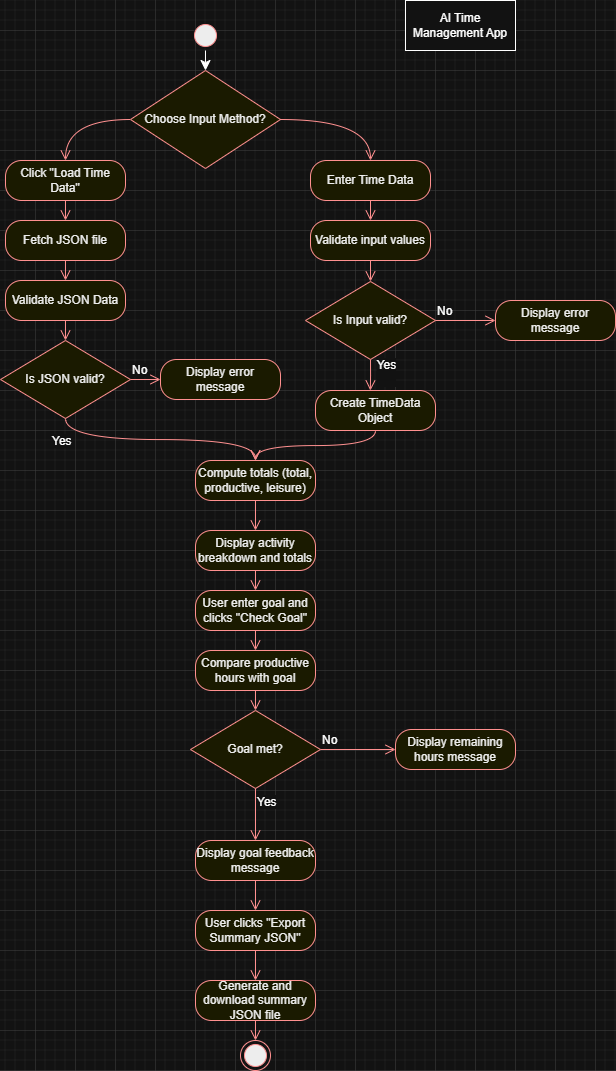

The diagram above was exported from draw.io. Its source (the exported page's mxGraphModel, read from the mxfile embedded in the PNG):
<mxGraphModel dx="1356" dy="736" grid="1" gridSize="10" guides="1" tooltips="1" connect="1" arrows="1" fold="1" page="1" pageScale="1" pageWidth="850" pageHeight="1100" math="0" shadow="0">
  <root>
    <mxCell id="YSaEhPBa2TyCR6cIYe7z-0" />
    <mxCell id="YSaEhPBa2TyCR6cIYe7z-1" parent="YSaEhPBa2TyCR6cIYe7z-0" />
    <mxCell id="YSaEhPBa2TyCR6cIYe7z-7" parent="YSaEhPBa2TyCR6cIYe7z-1" style="html=1;whiteSpace=wrap;" value="AI Time Management App" vertex="1">
      <mxGeometry height="50" width="110" x="450" y="10" as="geometry" />
    </mxCell>
    <mxCell id="Ck78irQzjCaaBNP7TvjL-23" edge="1" parent="YSaEhPBa2TyCR6cIYe7z-1" source="8YZ79wsgBjtnXtFPDa3f-1" style="edgeStyle=none;curved=1;rounded=0;orthogonalLoop=1;jettySize=auto;html=1;entryX=0.5;entryY=0;entryDx=0;entryDy=0;fontSize=12;startSize=8;endSize=8;" target="Ck78irQzjCaaBNP7TvjL-1">
      <mxGeometry relative="1" as="geometry" />
    </mxCell>
    <mxCell id="8YZ79wsgBjtnXtFPDa3f-1" parent="YSaEhPBa2TyCR6cIYe7z-1" style="ellipse;html=1;shape=startState;fillColor=#000000;strokeColor=#ff0000;" value="" vertex="1">
      <mxGeometry height="30" width="30" x="235" y="30" as="geometry" />
    </mxCell>
    <mxCell id="8YZ79wsgBjtnXtFPDa3f-2" edge="1" parent="YSaEhPBa2TyCR6cIYe7z-1" source="Ck78irQzjCaaBNP7TvjL-1" style="edgeStyle=orthogonalEdgeStyle;html=1;verticalAlign=bottom;endArrow=open;endSize=8;strokeColor=#ff0000;rounded=0;fontSize=12;curved=1;entryX=0.5;entryY=0;entryDx=0;entryDy=0;exitX=0;exitY=0.5;exitDx=0;exitDy=0;" target="8YZ79wsgBjtnXtFPDa3f-30" value="">
      <mxGeometry relative="1" as="geometry">
        <mxPoint x="110" y="200" as="targetPoint" />
      </mxGeometry>
    </mxCell>
    <mxCell id="8YZ79wsgBjtnXtFPDa3f-30" parent="YSaEhPBa2TyCR6cIYe7z-1" style="rounded=1;whiteSpace=wrap;html=1;arcSize=40;fontColor=#000000;fillColor=#ffffc0;strokeColor=#ff0000;" value="Click &quot;Load Time Data&quot;" vertex="1">
      <mxGeometry height="40" width="120" x="50" y="170" as="geometry" />
    </mxCell>
    <mxCell id="8YZ79wsgBjtnXtFPDa3f-31" edge="1" parent="YSaEhPBa2TyCR6cIYe7z-1" source="8YZ79wsgBjtnXtFPDa3f-30" style="edgeStyle=orthogonalEdgeStyle;html=1;verticalAlign=bottom;endArrow=open;endSize=8;strokeColor=#ff0000;rounded=0;fontSize=12;curved=1;entryX=0.5;entryY=0;entryDx=0;entryDy=0;" target="8YZ79wsgBjtnXtFPDa3f-39" value="">
      <mxGeometry relative="1" as="geometry">
        <mxPoint x="135" y="240" as="targetPoint" />
      </mxGeometry>
    </mxCell>
    <mxCell id="8YZ79wsgBjtnXtFPDa3f-39" parent="YSaEhPBa2TyCR6cIYe7z-1" style="rounded=1;whiteSpace=wrap;html=1;arcSize=40;fontColor=#000000;fillColor=#ffffc0;strokeColor=#ff0000;" value="Fetch JSON file" vertex="1">
      <mxGeometry height="40" width="120" x="50" y="230" as="geometry" />
    </mxCell>
    <mxCell id="8YZ79wsgBjtnXtFPDa3f-40" edge="1" parent="YSaEhPBa2TyCR6cIYe7z-1" source="8YZ79wsgBjtnXtFPDa3f-39" style="edgeStyle=orthogonalEdgeStyle;html=1;verticalAlign=bottom;endArrow=open;endSize=8;strokeColor=#ff0000;rounded=0;fontSize=12;curved=1;entryX=0.5;entryY=0;entryDx=0;entryDy=0;" target="8YZ79wsgBjtnXtFPDa3f-41" value="">
      <mxGeometry relative="1" as="geometry">
        <mxPoint x="110" y="400" as="targetPoint" />
      </mxGeometry>
    </mxCell>
    <mxCell id="8YZ79wsgBjtnXtFPDa3f-41" parent="YSaEhPBa2TyCR6cIYe7z-1" style="rounded=1;whiteSpace=wrap;html=1;arcSize=40;fontColor=#000000;fillColor=#ffffc0;strokeColor=#ff0000;" value="Validate JSON Data" vertex="1">
      <mxGeometry height="40" width="120" x="50" y="290" as="geometry" />
    </mxCell>
    <mxCell id="8YZ79wsgBjtnXtFPDa3f-42" edge="1" parent="YSaEhPBa2TyCR6cIYe7z-1" source="8YZ79wsgBjtnXtFPDa3f-41" style="edgeStyle=orthogonalEdgeStyle;html=1;verticalAlign=bottom;endArrow=open;endSize=8;strokeColor=#ff0000;rounded=0;fontSize=12;curved=1;entryX=0.5;entryY=0;entryDx=0;entryDy=0;" target="8YZ79wsgBjtnXtFPDa3f-49" value="">
      <mxGeometry relative="1" as="geometry">
        <mxPoint x="110" y="500" as="targetPoint" />
      </mxGeometry>
    </mxCell>
    <mxCell id="8YZ79wsgBjtnXtFPDa3f-49" parent="YSaEhPBa2TyCR6cIYe7z-1" style="rhombus;whiteSpace=wrap;html=1;fontColor=#000000;fillColor=#ffffc0;strokeColor=#ff0000;" value="Is JSON valid?" vertex="1">
      <mxGeometry height="78" width="130" x="45" y="350" as="geometry" />
    </mxCell>
    <mxCell id="8YZ79wsgBjtnXtFPDa3f-50" edge="1" parent="YSaEhPBa2TyCR6cIYe7z-1" source="8YZ79wsgBjtnXtFPDa3f-49" style="edgeStyle=orthogonalEdgeStyle;html=1;align=left;verticalAlign=bottom;endArrow=open;endSize=8;strokeColor=#ff0000;rounded=0;fontSize=12;curved=1;entryX=0;entryY=0.5;entryDx=0;entryDy=0;" target="8YZ79wsgBjtnXtFPDa3f-52" value="No">
      <mxGeometry relative="1" x="-1" as="geometry">
        <mxPoint x="250" y="521" as="targetPoint" />
      </mxGeometry>
    </mxCell>
    <mxCell id="8YZ79wsgBjtnXtFPDa3f-52" parent="YSaEhPBa2TyCR6cIYe7z-1" style="rounded=1;whiteSpace=wrap;html=1;arcSize=40;fontColor=#000000;fillColor=#ffffc0;strokeColor=#ff0000;" value="Display error message" vertex="1">
      <mxGeometry height="40" width="120" x="205" y="369" as="geometry" />
    </mxCell>
    <mxCell id="8YZ79wsgBjtnXtFPDa3f-53" parent="YSaEhPBa2TyCR6cIYe7z-1" style="rounded=1;whiteSpace=wrap;html=1;arcSize=40;fontColor=#000000;fillColor=#ffffc0;strokeColor=#ff0000;" value="Compute totals (total, productive, leisure)" vertex="1">
      <mxGeometry height="40" width="120" x="240" y="470" as="geometry" />
    </mxCell>
    <mxCell id="8YZ79wsgBjtnXtFPDa3f-54" edge="1" parent="YSaEhPBa2TyCR6cIYe7z-1" source="8YZ79wsgBjtnXtFPDa3f-53" style="edgeStyle=orthogonalEdgeStyle;html=1;verticalAlign=bottom;endArrow=open;endSize=8;strokeColor=#ff0000;rounded=0;fontSize=12;curved=1;entryX=0.5;entryY=0;entryDx=0;entryDy=0;" target="8YZ79wsgBjtnXtFPDa3f-55" value="">
      <mxGeometry relative="1" as="geometry">
        <mxPoint x="300" y="690" as="targetPoint" />
      </mxGeometry>
    </mxCell>
    <mxCell id="8YZ79wsgBjtnXtFPDa3f-55" parent="YSaEhPBa2TyCR6cIYe7z-1" style="rounded=1;whiteSpace=wrap;html=1;arcSize=40;fontColor=#000000;fillColor=#ffffc0;strokeColor=#ff0000;" value="Display activity breakdown and totals" vertex="1">
      <mxGeometry height="40" width="120" x="240" y="540" as="geometry" />
    </mxCell>
    <mxCell id="8YZ79wsgBjtnXtFPDa3f-56" edge="1" parent="YSaEhPBa2TyCR6cIYe7z-1" source="8YZ79wsgBjtnXtFPDa3f-55" style="edgeStyle=orthogonalEdgeStyle;html=1;verticalAlign=bottom;endArrow=open;endSize=8;strokeColor=#ff0000;rounded=0;fontSize=12;curved=1;entryX=0.5;entryY=0;entryDx=0;entryDy=0;" target="8YZ79wsgBjtnXtFPDa3f-57" value="">
      <mxGeometry relative="1" as="geometry">
        <mxPoint x="300" y="790" as="targetPoint" />
      </mxGeometry>
    </mxCell>
    <mxCell id="8YZ79wsgBjtnXtFPDa3f-57" parent="YSaEhPBa2TyCR6cIYe7z-1" style="rounded=1;whiteSpace=wrap;html=1;arcSize=40;fontColor=#000000;fillColor=#ffffc0;strokeColor=#ff0000;" value="User enter goal and clicks &quot;Check Goal&quot;" vertex="1">
      <mxGeometry height="40" width="120" x="240" y="600" as="geometry" />
    </mxCell>
    <mxCell id="8YZ79wsgBjtnXtFPDa3f-58" edge="1" parent="YSaEhPBa2TyCR6cIYe7z-1" source="8YZ79wsgBjtnXtFPDa3f-57" style="edgeStyle=orthogonalEdgeStyle;html=1;verticalAlign=bottom;endArrow=open;endSize=8;strokeColor=#ff0000;rounded=0;fontSize=12;curved=1;entryX=0.5;entryY=0;entryDx=0;entryDy=0;" target="8YZ79wsgBjtnXtFPDa3f-59" value="">
      <mxGeometry relative="1" as="geometry">
        <mxPoint x="300" y="890" as="targetPoint" />
      </mxGeometry>
    </mxCell>
    <mxCell id="8YZ79wsgBjtnXtFPDa3f-59" parent="YSaEhPBa2TyCR6cIYe7z-1" style="rounded=1;whiteSpace=wrap;html=1;arcSize=40;fontColor=#000000;fillColor=#ffffc0;strokeColor=#ff0000;" value="Compare productive hours with goal" vertex="1">
      <mxGeometry height="40" width="120" x="240" y="660" as="geometry" />
    </mxCell>
    <mxCell id="8YZ79wsgBjtnXtFPDa3f-60" edge="1" parent="YSaEhPBa2TyCR6cIYe7z-1" source="8YZ79wsgBjtnXtFPDa3f-59" style="edgeStyle=orthogonalEdgeStyle;html=1;verticalAlign=bottom;endArrow=open;endSize=8;strokeColor=#ff0000;rounded=0;fontSize=12;curved=1;entryX=0.5;entryY=0;entryDx=0;entryDy=0;" target="8YZ79wsgBjtnXtFPDa3f-63" value="">
      <mxGeometry relative="1" as="geometry">
        <mxPoint x="300" y="990" as="targetPoint" />
      </mxGeometry>
    </mxCell>
    <mxCell id="8YZ79wsgBjtnXtFPDa3f-63" parent="YSaEhPBa2TyCR6cIYe7z-1" style="rhombus;whiteSpace=wrap;html=1;fontColor=#000000;fillColor=#ffffc0;strokeColor=#ff0000;" value="Goal met?" vertex="1">
      <mxGeometry height="78" width="130" x="235" y="720" as="geometry" />
    </mxCell>
    <mxCell id="8YZ79wsgBjtnXtFPDa3f-64" edge="1" parent="YSaEhPBa2TyCR6cIYe7z-1" source="8YZ79wsgBjtnXtFPDa3f-63" style="edgeStyle=orthogonalEdgeStyle;html=1;align=left;verticalAlign=bottom;endArrow=open;endSize=8;strokeColor=#ff0000;rounded=0;fontSize=12;curved=1;entryX=0;entryY=0.5;entryDx=0;entryDy=0;" target="8YZ79wsgBjtnXtFPDa3f-66" value="No">
      <mxGeometry relative="1" x="-1" as="geometry">
        <mxPoint x="440" y="1029" as="targetPoint" />
      </mxGeometry>
    </mxCell>
    <mxCell id="8YZ79wsgBjtnXtFPDa3f-65" edge="1" parent="YSaEhPBa2TyCR6cIYe7z-1" source="8YZ79wsgBjtnXtFPDa3f-63" style="edgeStyle=orthogonalEdgeStyle;html=1;align=left;verticalAlign=top;endArrow=open;endSize=8;strokeColor=#ff0000;rounded=0;fontSize=12;curved=1;entryX=0.5;entryY=0;entryDx=0;entryDy=0;" target="8YZ79wsgBjtnXtFPDa3f-67" value="Yes">
      <mxGeometry relative="1" x="-1" as="geometry">
        <mxPoint x="300" y="1109" as="targetPoint" />
      </mxGeometry>
    </mxCell>
    <mxCell id="8YZ79wsgBjtnXtFPDa3f-66" parent="YSaEhPBa2TyCR6cIYe7z-1" style="rounded=1;whiteSpace=wrap;html=1;arcSize=40;fontColor=#000000;fillColor=#ffffc0;strokeColor=#ff0000;" value="Display remaining hours message" vertex="1">
      <mxGeometry height="40" width="120" x="440" y="739" as="geometry" />
    </mxCell>
    <mxCell id="8YZ79wsgBjtnXtFPDa3f-67" parent="YSaEhPBa2TyCR6cIYe7z-1" style="rounded=1;whiteSpace=wrap;html=1;arcSize=40;fontColor=#000000;fillColor=#ffffc0;strokeColor=#ff0000;" value="Display goal feedback message" vertex="1">
      <mxGeometry height="40" width="120" x="240" y="850" as="geometry" />
    </mxCell>
    <mxCell id="8YZ79wsgBjtnXtFPDa3f-68" edge="1" parent="YSaEhPBa2TyCR6cIYe7z-1" source="8YZ79wsgBjtnXtFPDa3f-67" style="edgeStyle=orthogonalEdgeStyle;html=1;verticalAlign=bottom;endArrow=open;endSize=8;strokeColor=#ff0000;rounded=0;fontSize=12;curved=1;entryX=0.5;entryY=0;entryDx=0;entryDy=0;" target="8YZ79wsgBjtnXtFPDa3f-69" value="">
      <mxGeometry relative="1" as="geometry">
        <mxPoint x="300" y="1210" as="targetPoint" />
      </mxGeometry>
    </mxCell>
    <mxCell id="8YZ79wsgBjtnXtFPDa3f-69" parent="YSaEhPBa2TyCR6cIYe7z-1" style="rounded=1;whiteSpace=wrap;html=1;arcSize=40;fontColor=#000000;fillColor=#ffffc0;strokeColor=#ff0000;" value="User clicks &quot;Export Summary JSON&quot;" vertex="1">
      <mxGeometry height="40" width="120" x="240" y="920" as="geometry" />
    </mxCell>
    <mxCell id="8YZ79wsgBjtnXtFPDa3f-70" edge="1" parent="YSaEhPBa2TyCR6cIYe7z-1" source="8YZ79wsgBjtnXtFPDa3f-69" style="edgeStyle=orthogonalEdgeStyle;html=1;verticalAlign=bottom;endArrow=open;endSize=8;strokeColor=#ff0000;rounded=0;fontSize=12;curved=1;entryX=0.5;entryY=0;entryDx=0;entryDy=0;" target="8YZ79wsgBjtnXtFPDa3f-71" value="">
      <mxGeometry relative="1" as="geometry">
        <mxPoint x="300" y="1310" as="targetPoint" />
      </mxGeometry>
    </mxCell>
    <mxCell id="8YZ79wsgBjtnXtFPDa3f-71" parent="YSaEhPBa2TyCR6cIYe7z-1" style="rounded=1;whiteSpace=wrap;html=1;arcSize=40;fontColor=#000000;fillColor=#ffffc0;strokeColor=#ff0000;" value="Generate and download summary JSON file" vertex="1">
      <mxGeometry height="40" width="120" x="240" y="990" as="geometry" />
    </mxCell>
    <mxCell id="8YZ79wsgBjtnXtFPDa3f-76" edge="1" parent="YSaEhPBa2TyCR6cIYe7z-1" source="8YZ79wsgBjtnXtFPDa3f-71" style="edgeStyle=orthogonalEdgeStyle;html=1;verticalAlign=bottom;endArrow=open;endSize=8;strokeColor=#ff0000;rounded=0;fontSize=12;curved=1;entryX=0.5;entryY=0;entryDx=0;entryDy=0;" target="8YZ79wsgBjtnXtFPDa3f-25" value="">
      <mxGeometry relative="1" as="geometry">
        <mxPoint x="300" y="1350" as="sourcePoint" />
        <mxPoint x="300" y="1400" as="targetPoint" />
      </mxGeometry>
    </mxCell>
    <mxCell id="8YZ79wsgBjtnXtFPDa3f-25" parent="YSaEhPBa2TyCR6cIYe7z-1" style="ellipse;html=1;shape=endState;fillColor=#000000;strokeColor=#ff0000;" value="" vertex="1">
      <mxGeometry height="30" width="30" x="285" y="1050" as="geometry" />
    </mxCell>
    <mxCell id="Ck78irQzjCaaBNP7TvjL-1" parent="YSaEhPBa2TyCR6cIYe7z-1" style="rhombus;whiteSpace=wrap;html=1;fontColor=#000000;fillColor=#ffffc0;strokeColor=#ff0000;" value="Choose Input Method?" vertex="1">
      <mxGeometry height="98" width="150" x="175" y="80" as="geometry" />
    </mxCell>
    <mxCell id="Ck78irQzjCaaBNP7TvjL-3" parent="YSaEhPBa2TyCR6cIYe7z-1" style="rounded=1;whiteSpace=wrap;html=1;arcSize=40;fontColor=#000000;fillColor=#ffffc0;strokeColor=#ff0000;" value="Enter Time Data" vertex="1">
      <mxGeometry height="40" width="120" x="355" y="170" as="geometry" />
    </mxCell>
    <mxCell id="Ck78irQzjCaaBNP7TvjL-4" parent="YSaEhPBa2TyCR6cIYe7z-1" style="rounded=1;whiteSpace=wrap;html=1;arcSize=40;fontColor=#000000;fillColor=#ffffc0;strokeColor=#ff0000;" value="Validate input values" vertex="1">
      <mxGeometry height="40" width="120" x="355" y="230" as="geometry" />
    </mxCell>
    <mxCell id="Ck78irQzjCaaBNP7TvjL-11" edge="1" parent="YSaEhPBa2TyCR6cIYe7z-1" source="8YZ79wsgBjtnXtFPDa3f-49" style="edgeStyle=orthogonalEdgeStyle;html=1;align=left;verticalAlign=bottom;endArrow=open;endSize=8;strokeColor=#ff0000;rounded=0;fontSize=12;curved=1;entryX=0.5;entryY=0;entryDx=0;entryDy=0;exitX=0.5;exitY=1;exitDx=0;exitDy=0;" target="8YZ79wsgBjtnXtFPDa3f-53" value="Yes">
      <mxGeometry relative="1" x="-0.819" y="-19" as="geometry">
        <mxPoint x="-15" y="-8" as="offset" />
        <mxPoint x="185" y="399" as="sourcePoint" />
        <mxPoint x="260" y="399" as="targetPoint" />
      </mxGeometry>
    </mxCell>
    <mxCell id="Ck78irQzjCaaBNP7TvjL-14" edge="1" parent="YSaEhPBa2TyCR6cIYe7z-1" source="Ck78irQzjCaaBNP7TvjL-1" style="edgeStyle=orthogonalEdgeStyle;html=1;verticalAlign=bottom;endArrow=open;endSize=8;strokeColor=#ff0000;rounded=0;fontSize=12;curved=1;entryX=0.5;entryY=0;entryDx=0;entryDy=0;exitX=1;exitY=0.5;exitDx=0;exitDy=0;" target="Ck78irQzjCaaBNP7TvjL-3" value="">
      <mxGeometry relative="1" as="geometry">
        <mxPoint x="415" y="129" as="sourcePoint" />
        <mxPoint x="350" y="170" as="targetPoint" />
      </mxGeometry>
    </mxCell>
    <mxCell id="Ck78irQzjCaaBNP7TvjL-16" edge="1" parent="YSaEhPBa2TyCR6cIYe7z-1" source="Ck78irQzjCaaBNP7TvjL-3" style="edgeStyle=orthogonalEdgeStyle;html=1;verticalAlign=bottom;endArrow=open;endSize=8;strokeColor=#ff0000;rounded=0;fontSize=12;curved=1;" target="Ck78irQzjCaaBNP7TvjL-4" value="">
      <mxGeometry relative="1" as="geometry">
        <mxPoint x="414.5" y="210" as="sourcePoint" />
        <mxPoint x="414.5" y="230" as="targetPoint" />
      </mxGeometry>
    </mxCell>
    <mxCell id="Ck78irQzjCaaBNP7TvjL-17" edge="1" parent="YSaEhPBa2TyCR6cIYe7z-1" source="Ck78irQzjCaaBNP7TvjL-4" style="edgeStyle=orthogonalEdgeStyle;html=1;verticalAlign=bottom;endArrow=open;endSize=8;strokeColor=#ff0000;rounded=0;fontSize=12;curved=1;entryX=0.5;entryY=0;entryDx=0;entryDy=0;" target="Ck78irQzjCaaBNP7TvjL-24" value="">
      <mxGeometry relative="1" as="geometry">
        <mxPoint x="414.5" y="270" as="sourcePoint" />
        <mxPoint x="415" y="290" as="targetPoint" />
      </mxGeometry>
    </mxCell>
    <mxCell id="Ck78irQzjCaaBNP7TvjL-24" parent="YSaEhPBa2TyCR6cIYe7z-1" style="rhombus;whiteSpace=wrap;html=1;fontColor=#000000;fillColor=#ffffc0;strokeColor=#ff0000;" value="Is Input valid?" vertex="1">
      <mxGeometry height="78" width="130" x="350" y="291" as="geometry" />
    </mxCell>
    <mxCell id="Ck78irQzjCaaBNP7TvjL-25" edge="1" parent="YSaEhPBa2TyCR6cIYe7z-1" source="Ck78irQzjCaaBNP7TvjL-24" style="edgeStyle=orthogonalEdgeStyle;html=1;align=left;verticalAlign=bottom;endArrow=open;endSize=8;strokeColor=#ff0000;rounded=0;fontSize=12;curved=1;entryX=0;entryY=0.5;entryDx=0;entryDy=0;" target="Ck78irQzjCaaBNP7TvjL-26" value="No">
      <mxGeometry relative="1" x="-1" as="geometry">
        <mxPoint x="555" y="462" as="targetPoint" />
      </mxGeometry>
    </mxCell>
    <mxCell id="Ck78irQzjCaaBNP7TvjL-26" parent="YSaEhPBa2TyCR6cIYe7z-1" style="rounded=1;whiteSpace=wrap;html=1;arcSize=40;fontColor=#000000;fillColor=#ffffc0;strokeColor=#ff0000;" value="Display error message" vertex="1">
      <mxGeometry height="40" width="120" x="540" y="310" as="geometry" />
    </mxCell>
    <mxCell id="Ck78irQzjCaaBNP7TvjL-27" edge="1" parent="YSaEhPBa2TyCR6cIYe7z-1" source="Ck78irQzjCaaBNP7TvjL-24" style="edgeStyle=orthogonalEdgeStyle;html=1;verticalAlign=bottom;endArrow=open;endSize=8;strokeColor=#ff0000;rounded=0;fontSize=12;curved=1;entryX=0.457;entryY=0;entryDx=0;entryDy=0;exitX=0.5;exitY=1;exitDx=0;exitDy=0;entryPerimeter=0;" target="Ck78irQzjCaaBNP7TvjL-31" value="">
      <mxGeometry relative="1" as="geometry">
        <mxPoint x="414.82" y="379" as="sourcePoint" />
        <mxPoint x="414.82" y="399" as="targetPoint" />
      </mxGeometry>
    </mxCell>
    <mxCell id="Ck78irQzjCaaBNP7TvjL-30" connectable="0" parent="Ck78irQzjCaaBNP7TvjL-27" style="edgeLabel;html=1;align=center;verticalAlign=middle;resizable=0;points=[];fontSize=12;" value="Yes&lt;div&gt;&lt;br&gt;&lt;/div&gt;" vertex="1">
      <mxGeometry relative="1" x="-0.2384" y="3" as="geometry">
        <mxPoint x="12" as="offset" />
      </mxGeometry>
    </mxCell>
    <mxCell id="Ck78irQzjCaaBNP7TvjL-31" parent="YSaEhPBa2TyCR6cIYe7z-1" style="rounded=1;whiteSpace=wrap;html=1;arcSize=40;fontColor=#000000;fillColor=#ffffc0;strokeColor=#ff0000;" value="Create TimeData Object" vertex="1">
      <mxGeometry height="40" width="120" x="360" y="400" as="geometry" />
    </mxCell>
    <mxCell id="Ck78irQzjCaaBNP7TvjL-32" edge="1" parent="YSaEhPBa2TyCR6cIYe7z-1" source="Ck78irQzjCaaBNP7TvjL-31" style="edgeStyle=orthogonalEdgeStyle;html=1;verticalAlign=bottom;endArrow=open;endSize=8;strokeColor=#ff0000;rounded=0;fontSize=12;curved=1;exitX=0.5;exitY=1;exitDx=0;exitDy=0;" value="">
      <mxGeometry relative="1" as="geometry">
        <mxPoint x="414.71" y="450" as="sourcePoint" />
        <mxPoint x="300" y="470" as="targetPoint" />
      </mxGeometry>
    </mxCell>
  </root>
</mxGraphModel>